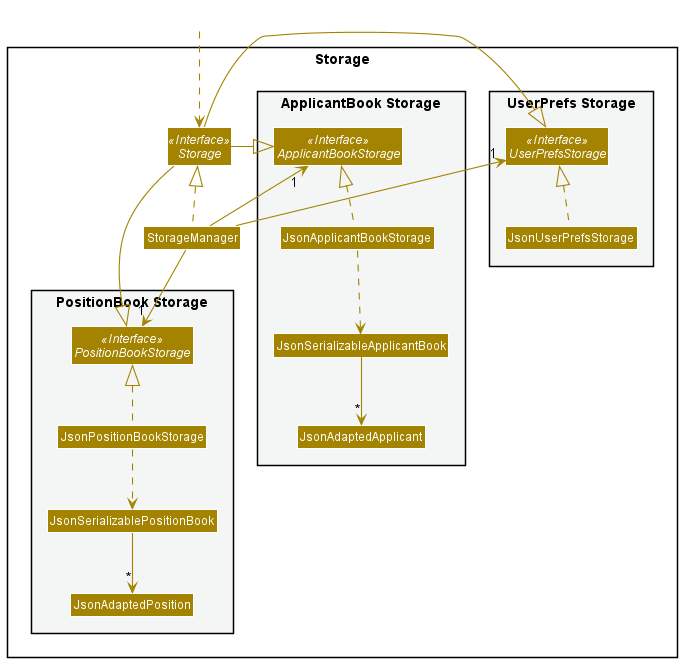

The diagram above was rendered by PlantUML. Its source (embedded in the PNG):
@startuml
!include style.puml
skinparam arrowThickness 1.1
skinparam arrowColor STORAGE_COLOR
skinparam classBackgroundColor STORAGE_COLOR

package Storage{

package "UserPrefs Storage" #F4F6F6{
Interface UserPrefsStorage <<Interface>>
Class JsonUserPrefsStorage
}

Interface Storage <<Interface>>
Class StorageManager

package "ApplicantBook Storage" #F4F6F6{
Interface ApplicantBookStorage <<Interface>>
Class JsonApplicantBookStorage
Class JsonSerializableApplicantBook
Class JsonAdaptedApplicant
}

package "PositionBook Storage" #F4F6F6{
Interface PositionBookStorage <<Interface>>
Class JsonPositionBookStorage
Class JsonSerializablePositionBook
Class JsonAdaptedPosition
}

}

Class HiddenOutside #FFFFFF
HiddenOutside ..> Storage

StorageManager .up.|> Storage
StorageManager -up-> "1" UserPrefsStorage
StorageManager -up-> "1" ApplicantBookStorage
StorageManager --> "1" PositionBookStorage

Storage -left-|> UserPrefsStorage
Storage -right-|> ApplicantBookStorage
Storage --|> PositionBookStorage

JsonUserPrefsStorage .up.|> UserPrefsStorage
JsonApplicantBookStorage .up.|> ApplicantBookStorage
JsonApplicantBookStorage ..> JsonSerializableApplicantBook
JsonSerializableApplicantBook --> "*" JsonAdaptedApplicant

JsonPositionBookStorage .up.|> PositionBookStorage
JsonPositionBookStorage ..> JsonSerializablePositionBook
JsonSerializablePositionBook --> "*" JsonAdaptedPosition

@enduml